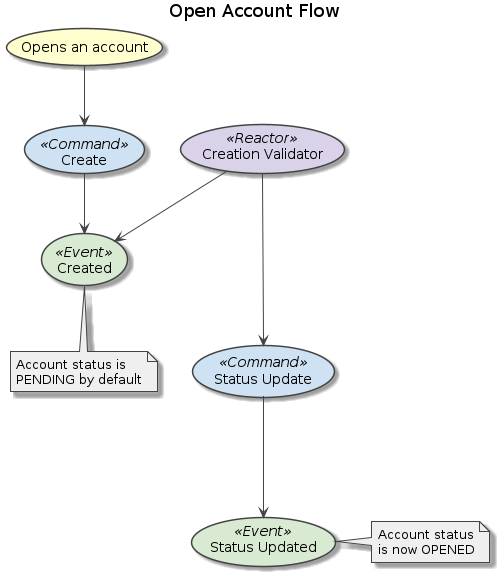

The diagram above was rendered by PlantUML. Its source (embedded in the PNG):
@startuml

title Open Account Flow 


skinparam note {
    BackgroundColor #efefef
    BorderColor #434343
}

skinparam usecase {
    BorderColor #434343
    ArrowColor #434343

    BackgroundColor<< Command >> #cfe2f3
    BackgroundColor<< Event >> #d9ead3
    BackgroundColor<< Reactor >> #d9d2e9
}

(Create) << Command >>
(Created) << Event >>
(Creation Validator) << Reactor >>
(Status Update) << Command >>
(Status Updated) << Event >>

(Opens an account) --> (Create)
(Create) --> (Created)
note bottom of (Created)
    Account status is
    PENDING by default
end note

(Creation Validator) --> (Created)

(Creation Validator) ---> (Status Update)
(Status Update) ---> (Status Updated)
note right of (Status Updated)
    Account status
    is now OPENED
end note

@enduml